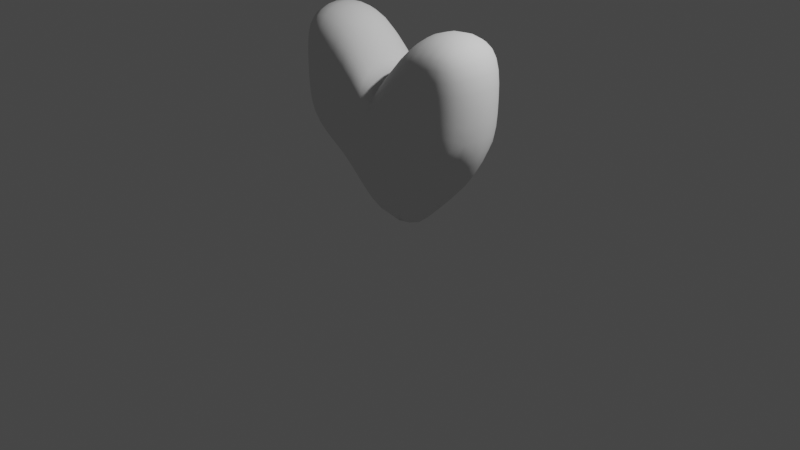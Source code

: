 # Source: heart.blend  (saved by Blender 2.81.16; exported with 4.5.12 LTS)
import bpy
from mathutils import Matrix  # noqa: F401  (used for matrix-valued properties, if any)

bpy.ops.wm.read_factory_settings(use_empty=True)
scene = bpy.context.scene
scene.name = 'Scene'

# ---- collections
col_collection = bpy.data.collections.new('Collection'); scene.collection.children.link(col_collection)

# ---- world
world_world = bpy.data.worlds.new('World'); scene.world = world_world
world_world.use_nodes = True; world_world.node_tree.nodes.clear()
_N = world_world.node_tree.nodes; _L = world_world.node_tree.links
n0 = _N.new('ShaderNodeOutputWorld'); n0.name = 'World Output'; n0.location = (300, 300)
n1 = _N.new('ShaderNodeBackground'); n1.name = 'Background'; n1.location = (10, 300)
n1.inputs[0].default_value = (0.05088, 0.05088, 0.05088, 1.0)
_L.new(n1.outputs[0], n0.inputs[0])
n0.is_active_output = True
world_world.color = (0.05088, 0.05088, 0.05088)
world_world.use_sun_shadow = False
world_world.sun_shadow_jitter_overblur = 0.0

# ---- cameras
cam_camera = bpy.data.cameras.new('Camera')
cam_camera.clip_end = 100.0
cam_camera.ortho_scale = 7.314

# ---- lights
light_light = bpy.data.lights.new('Light', 'POINT')
light_light.transmission_factor = 0.0
light_light.energy = 1000.0
light_light.shadow_soft_size = 0.1
light_light.shadow_maximum_resolution = 0.006
light_light.use_absolute_resolution = True

# ---- meshes
me_cube_001 = bpy.data.meshes.new('Cube.001')
me_cube_001.from_pydata([(0.0, 0.0, -0.2741), (1.0, -0.405, 2.0), (1.0, 0.405, 2.0), (0.0, 0.405, 1.401), (1.0, 0.405, 1.0), (1.157, 0.0, 2.158), (1.0, -0.405, 1.0), (0.0, -0.405, 1.401), (0.0, 0.0, 1.624), (0.0, -0.405, 1.0), (1.206, 0.0, 0.9148), (0.0, 0.405, 1.0), (0.5, 0.405, 1.999), (1.0, 0.405, 1.5), (1.0, -0.405, 1.5), (0.5, -0.405, 1.999), (0.4056, 0.0, 2.2), (0.5, -0.405, 1.0), (0.0, -0.405, 1.087), (1.0, -0.2025, 1.0), (1.0, 0.2025, 1.0), (1.223, 0.0, 1.5), (0.5, 0.405, 1.0), (0.0, 0.405, 1.087), (0.5, 0.2025, 0.5), (0.5, -0.2025, 0.5), (0.0, -0.2025, 0.5), (0.4526, 3.492e-08, 0.08273), (0.0, 0.2025, 0.5), (0.5, -0.405, 1.5), (0.5, 0.405, 1.5)], [], [(30, 12, 2, 13), (4, 13, 21, 10, 20), (10, 21, 14, 6, 19), (2, 12, 16, 5), (0, 25, 26), (29, 15, 7, 18), (0, 27, 25), (0, 24, 27), (0, 28, 24), (5, 16, 15, 1), (24, 22, 4), (24, 28, 22), (28, 11, 22), (13, 2, 5, 21), (27, 20, 10), (27, 24, 20), (24, 4, 20), (25, 19, 6), (25, 27, 19), (27, 10, 19), (17, 29, 18, 9), (6, 14, 29, 17), (14, 1, 15, 29), (26, 17, 9), (26, 25, 17), (25, 6, 17), (12, 3, 8, 16), (16, 8, 7, 15), (21, 5, 1, 14), (22, 30, 13, 4), (11, 23, 30, 22), (23, 3, 12, 30)])
me_cube_001.polygons.foreach_set('use_smooth', [True] * 32)
_uv = me_cube_001.uv_layers.new(name='UVMap')
_uv.uv.foreach_set('vector', [0.5625, 0.4375, 0.625, 0.4375, 0.625, 0.5, 0.5625, 0.5, 0.5, 0.5, 0.5625, 0.5, 0.5625, 0.625, 0.5, 0.625, 0.5, 0.5625, 0.5, 0.625, 0.5625, 0.625, 0.5625, 0.75, 0.5, 0.75, 0.5, 0.6875, 0.625, 0.5, 0.6875, 0.5, 0.6875, 0.625, 0.625, 0.625, 0.375, 0.75, 0.4375, 0.75, 0.4375, 0.8125, 0.5625, 0.8125, 0.625, 0.8125, 0.625, 0.875, 0.5625, 0.875, 0.375, 0.625, 0.4375, 0.625, 0.4375, 0.6875, 0.375, 0.5, 0.4375, 0.5, 0.4375, 0.5625, 0.375, 0.375, 0.4375, 0.375, 0.4375, 0.4375, 0.625, 0.625, 0.6875, 0.625, 0.6875, 0.75, 0.625, 0.75, 0.4375, 0.4375, 0.5, 0.4375, 0.5, 0.5, 0.4375, 0.4375, 0.4375, 0.375, 0.5, 0.4375, 0.4375, 0.375, 0.5, 0.375, 0.5, 0.4375, 0.5625, 0.5, 0.625, 0.5, 0.625, 0.625, 0.5625, 0.625, 0.4375, 0.5625, 0.5, 0.5625, 0.5, 0.625, 0.4375, 0.5625, 0.4375, 0.5, 0.5, 0.5625, 0.4375, 0.5, 0.5, 0.5, 0.5, 0.5625, 0.4375, 0.6875, 0.5, 0.6875, 0.5, 0.75, 0.4375, 0.6875, 0.4375, 0.625, 0.5, 0.6875, 0.4375, 0.625, 0.5, 0.625, 0.5, 0.6875, 0.5, 0.8125, 0.5625, 0.8125, 0.5625, 0.875, 0.5, 0.875, 0.5, 0.75, 0.5625, 0.75, 0.5625, 0.8125, 0.5, 0.8125, 0.5625, 0.75, 0.625, 0.75, 0.625, 0.8125, 0.5625, 0.8125, 0.4375, 0.8125, 0.5, 0.8125, 0.5, 0.875, 0.4375, 0.8125, 0.4375, 0.75, 0.5, 0.8125, 0.4375, 0.75, 0.5, 0.75, 0.5, 0.8125, 0.6875, 0.5, 0.75, 0.5, 0.75, 0.625, 0.6875, 0.625, 0.6875, 0.625, 0.75, 0.625, 0.75, 0.75, 0.6875, 0.75, 0.5625, 0.625, 0.625, 0.625, 0.625, 0.75, 0.5625, 0.75, 0.5, 0.4375, 0.5625, 0.4375, 0.5625, 0.5, 0.5, 0.5, 0.5, 0.375, 0.5625, 0.375, 0.5625, 0.4375, 0.5, 0.4375, 0.5625, 0.375, 0.625, 0.375, 0.625, 0.4375, 0.5625, 0.4375])
me_cube_001.use_remesh_fix_poles = True
me_cube_001.use_remesh_preserve_attributes = False
me_cube_001.use_mirror_vertex_groups = False
me_cube_001.update()

# ---- objects
ob_light = bpy.data.objects.new('Light', light_light)
ob_camera = bpy.data.objects.new('Camera', cam_camera)
ob_cube = bpy.data.objects.new('Cube', me_cube_001)

# ---- transforms, parenting, visibility, modifiers, constraints
ob_light.location = (4.076, 1.005, 5.904)
ob_light.rotation_euler = (0.6503, 0.05522, 1.866)
ob_light.lock_rotations_4d = False
ob_light.empty_display_type = 'ARROWS'
ob_light.color = (0.0, 0.0, 0.0, 0.0)
ob_light.lineart.crease_threshold = 0.0
ob_camera.location = (7.359, -6.926, 4.958)
ob_camera.rotation_euler = (1.109, 0.0, 0.8149)
ob_camera.lock_rotations_4d = False
ob_camera.empty_display_type = 'ARROWS'
ob_camera.color = (0.0, 0.0, 0.0, 0.0)
ob_camera.display_type = 'WIRE'
ob_camera.lineart.crease_threshold = 0.0
ob_cube.location = (0.0, 0.0, 0.0)
ob_cube.lineart.crease_threshold = 0.0
_m = ob_cube.modifiers.new('Subdivision', 'SUBSURF')
_m.uv_smooth = 'PRESERVE_CORNERS'
_m.quality = 1
_m.show_only_control_edges = False
_m = ob_cube.modifiers.new('Mirror', 'MIRROR')

# ---- collection membership
col_collection.objects.link(ob_light)
col_collection.objects.link(ob_camera)
col_collection.objects.link(ob_cube)

# ---- scene / render settings (as saved in the file)
scene.camera = ob_camera
scene.frame_start = 1; scene.frame_end = 250; scene.frame_set(21)
scene.render.engine = 'BLENDER_EEVEE_NEXT'
scene.cycles.use_denoising = False
scene.cycles.samples = 128
scene.cycles.sampling_pattern = 'TABULATED_SOBOL'
scene.cycles.use_adaptive_sampling = False
scene.cycles.use_light_tree = False
scene.view_settings.view_transform = 'Filmic'
bpy.context.view_layer.update()
